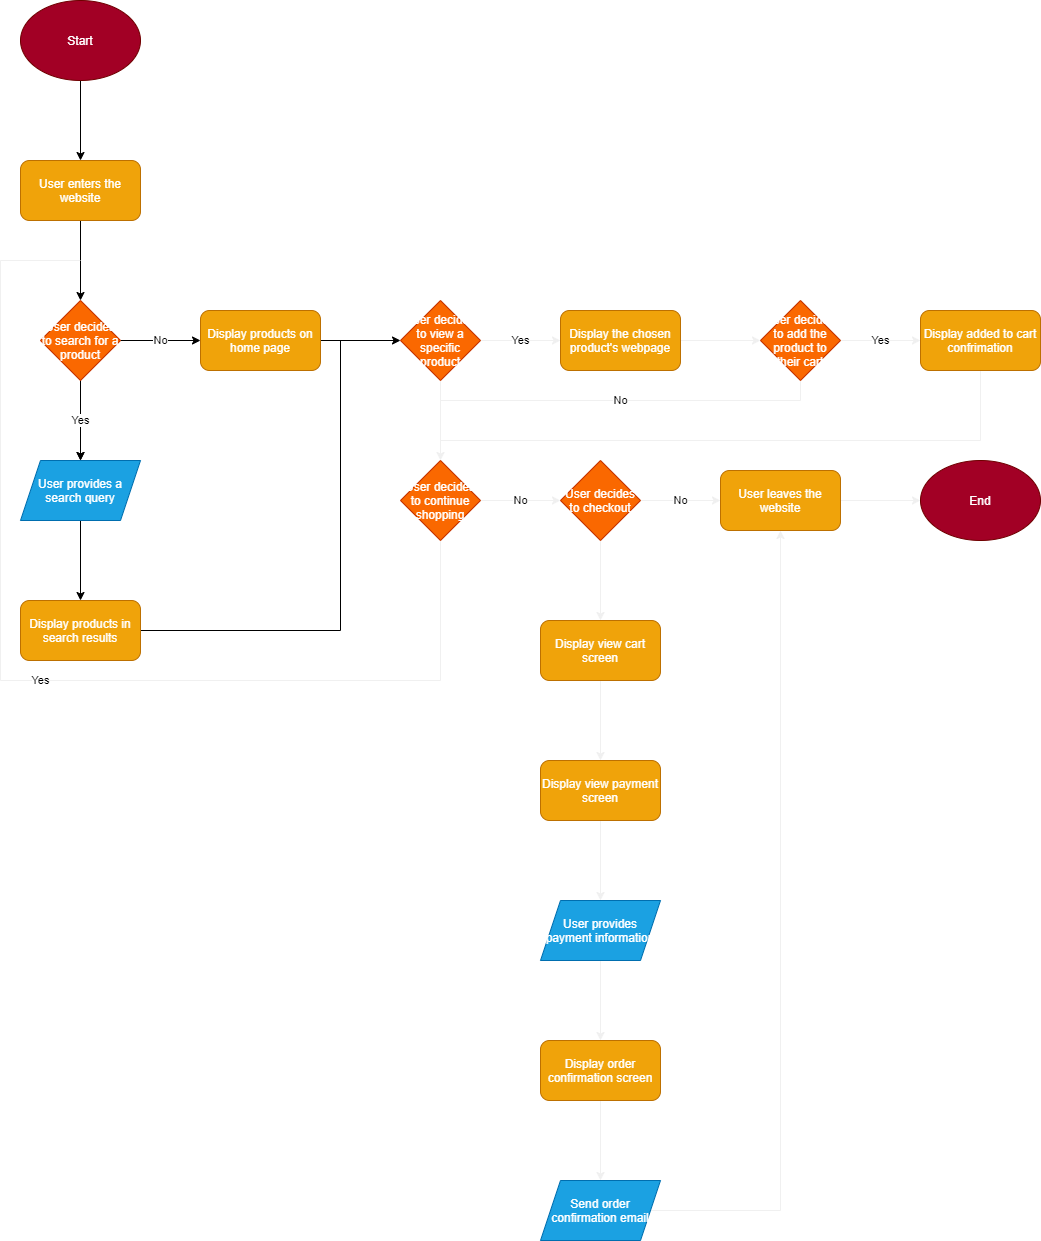

The diagram above was exported from draw.io. Its source (the exported page's mxGraphModel, read from the mxfile embedded in the PNG):
<mxGraphModel dx="1593" dy="2877" grid="1" gridSize="10" guides="1" tooltips="1" connect="1" arrows="1" fold="1" page="1" pageScale="1" pageWidth="1200" pageHeight="1350" math="0" shadow="0">
  <root>
    <mxCell id="0" />
    <mxCell id="1" parent="0" />
    <mxCell id="5" style="edgeStyle=orthogonalEdgeStyle;rounded=0;orthogonalLoop=1;jettySize=auto;html=1;entryX=0.5;entryY=0;entryDx=0;entryDy=0;" edge="1" parent="1" source="2" target="3">
      <mxGeometry relative="1" as="geometry" />
    </mxCell>
    <mxCell id="2" value="Start" style="ellipse;whiteSpace=wrap;html=1;fillColor=#a20025;strokeColor=#6F0000;fontColor=#ffffff;" vertex="1" parent="1">
      <mxGeometry x="40" y="40" width="120" height="80" as="geometry" />
    </mxCell>
    <mxCell id="7" style="edgeStyle=orthogonalEdgeStyle;rounded=0;orthogonalLoop=1;jettySize=auto;html=1;exitX=0.5;exitY=1;exitDx=0;exitDy=0;entryX=0.5;entryY=0;entryDx=0;entryDy=0;" edge="1" parent="1" source="3" target="6">
      <mxGeometry relative="1" as="geometry" />
    </mxCell>
    <mxCell id="3" value="User enters the website" style="rounded=1;whiteSpace=wrap;html=1;fillColor=#f0a30a;strokeColor=#BD7000;fontColor=#ffffff;" vertex="1" parent="1">
      <mxGeometry x="40" y="200" width="120" height="60" as="geometry" />
    </mxCell>
    <mxCell id="9" style="edgeStyle=orthogonalEdgeStyle;rounded=0;orthogonalLoop=1;jettySize=auto;html=1;exitX=0.5;exitY=1;exitDx=0;exitDy=0;entryX=0.5;entryY=0;entryDx=0;entryDy=0;" edge="1" parent="1" source="6" target="8">
      <mxGeometry relative="1" as="geometry" />
    </mxCell>
    <mxCell id="10" value="Yes" style="edgeStyle=orthogonalEdgeStyle;rounded=0;orthogonalLoop=1;jettySize=auto;html=1;" edge="1" parent="1" source="6" target="8">
      <mxGeometry relative="1" as="geometry" />
    </mxCell>
    <mxCell id="14" value="No" style="edgeStyle=orthogonalEdgeStyle;rounded=0;orthogonalLoop=1;jettySize=auto;html=1;exitX=1;exitY=0.5;exitDx=0;exitDy=0;entryX=0;entryY=0.5;entryDx=0;entryDy=0;" edge="1" parent="1" source="6" target="13">
      <mxGeometry relative="1" as="geometry" />
    </mxCell>
    <mxCell id="6" value="User decides to search for a product" style="rhombus;whiteSpace=wrap;html=1;fillColor=#fa6800;strokeColor=#C73500;fontColor=#ffffff;" vertex="1" parent="1">
      <mxGeometry x="60" y="340" width="80" height="80" as="geometry" />
    </mxCell>
    <mxCell id="12" style="edgeStyle=orthogonalEdgeStyle;rounded=0;orthogonalLoop=1;jettySize=auto;html=1;exitX=0.5;exitY=1;exitDx=0;exitDy=0;entryX=0.5;entryY=0;entryDx=0;entryDy=0;" edge="1" parent="1" source="8" target="11">
      <mxGeometry relative="1" as="geometry" />
    </mxCell>
    <mxCell id="8" value="User provides a search query" style="shape=parallelogram;perimeter=parallelogramPerimeter;whiteSpace=wrap;html=1;fixedSize=1;fillColor=#1ba1e2;strokeColor=#006EAF;fontColor=#ffffff;" vertex="1" parent="1">
      <mxGeometry x="40" y="500" width="120" height="60" as="geometry" />
    </mxCell>
    <mxCell id="19" style="edgeStyle=orthogonalEdgeStyle;rounded=0;orthogonalLoop=1;jettySize=auto;html=1;exitX=1;exitY=0.5;exitDx=0;exitDy=0;endArrow=none;endFill=0;" edge="1" parent="1" source="11">
      <mxGeometry relative="1" as="geometry">
        <mxPoint x="360" y="380" as="targetPoint" />
      </mxGeometry>
    </mxCell>
    <mxCell id="11" value="Display products in search results" style="rounded=1;whiteSpace=wrap;html=1;fillColor=#f0a30a;strokeColor=#BD7000;fontColor=#ffffff;" vertex="1" parent="1">
      <mxGeometry x="40" y="640" width="120" height="60" as="geometry" />
    </mxCell>
    <mxCell id="16" style="edgeStyle=orthogonalEdgeStyle;rounded=0;orthogonalLoop=1;jettySize=auto;html=1;exitX=1;exitY=0.5;exitDx=0;exitDy=0;entryX=0;entryY=0.5;entryDx=0;entryDy=0;" edge="1" parent="1" source="13" target="15">
      <mxGeometry relative="1" as="geometry" />
    </mxCell>
    <mxCell id="13" value="Display products on home page" style="rounded=1;whiteSpace=wrap;html=1;fillColor=#f0a30a;strokeColor=#BD7000;fontColor=#ffffff;" vertex="1" parent="1">
      <mxGeometry x="220" y="350" width="120" height="60" as="geometry" />
    </mxCell>
    <mxCell id="22" value="Yes" style="edgeStyle=orthogonalEdgeStyle;rounded=0;orthogonalLoop=1;jettySize=auto;html=1;exitX=1;exitY=0.5;exitDx=0;exitDy=0;entryX=0;entryY=0.5;entryDx=0;entryDy=0;endArrow=classic;endFill=1;strokeColor=#f0f0f0;" edge="1" parent="1" source="15" target="21">
      <mxGeometry relative="1" as="geometry" />
    </mxCell>
    <mxCell id="28" style="edgeStyle=orthogonalEdgeStyle;rounded=0;orthogonalLoop=1;jettySize=auto;html=1;exitX=0.5;exitY=1;exitDx=0;exitDy=0;entryX=0.5;entryY=0;entryDx=0;entryDy=0;endArrow=classic;endFill=1;strokeColor=#f0f0f0;" edge="1" parent="1" source="15" target="27">
      <mxGeometry relative="1" as="geometry" />
    </mxCell>
    <mxCell id="15" value="User decides to view a specific product" style="rhombus;whiteSpace=wrap;html=1;fillColor=#fa6800;strokeColor=#C73500;fontColor=#ffffff;" vertex="1" parent="1">
      <mxGeometry x="420" y="340" width="80" height="80" as="geometry" />
    </mxCell>
    <mxCell id="24" style="edgeStyle=orthogonalEdgeStyle;rounded=0;orthogonalLoop=1;jettySize=auto;html=1;exitX=1;exitY=0.5;exitDx=0;exitDy=0;entryX=0;entryY=0.5;entryDx=0;entryDy=0;endArrow=classic;endFill=1;strokeColor=#f0f0f0;" edge="1" parent="1" source="21" target="23">
      <mxGeometry relative="1" as="geometry" />
    </mxCell>
    <mxCell id="21" value="Display the chosen product's webpage" style="rounded=1;whiteSpace=wrap;html=1;fillColor=#f0a30a;strokeColor=#BD7000;fontColor=#ffffff;" vertex="1" parent="1">
      <mxGeometry x="580" y="350" width="120" height="60" as="geometry" />
    </mxCell>
    <mxCell id="26" value="Yes" style="edgeStyle=orthogonalEdgeStyle;rounded=0;orthogonalLoop=1;jettySize=auto;html=1;exitX=1;exitY=0.5;exitDx=0;exitDy=0;entryX=0;entryY=0.5;entryDx=0;entryDy=0;endArrow=classic;endFill=1;strokeColor=#f0f0f0;" edge="1" parent="1" source="23" target="25">
      <mxGeometry relative="1" as="geometry" />
    </mxCell>
    <mxCell id="29" value="No" style="edgeStyle=orthogonalEdgeStyle;rounded=0;orthogonalLoop=1;jettySize=auto;html=1;exitX=0.5;exitY=1;exitDx=0;exitDy=0;endArrow=none;endFill=0;strokeColor=#f0f0f0;" edge="1" parent="1" source="23">
      <mxGeometry relative="1" as="geometry">
        <mxPoint x="460" y="460" as="targetPoint" />
      </mxGeometry>
    </mxCell>
    <mxCell id="23" value="User decides to add the product to their cart" style="rhombus;whiteSpace=wrap;html=1;fillColor=#fa6800;strokeColor=#C73500;fontColor=#ffffff;" vertex="1" parent="1">
      <mxGeometry x="780" y="340" width="80" height="80" as="geometry" />
    </mxCell>
    <mxCell id="30" style="edgeStyle=orthogonalEdgeStyle;rounded=0;orthogonalLoop=1;jettySize=auto;html=1;exitX=0.5;exitY=1;exitDx=0;exitDy=0;endArrow=none;endFill=0;strokeColor=#f0f0f0;" edge="1" parent="1" source="25">
      <mxGeometry relative="1" as="geometry">
        <mxPoint x="460" y="480" as="targetPoint" />
        <Array as="points">
          <mxPoint x="1000" y="480" />
        </Array>
      </mxGeometry>
    </mxCell>
    <mxCell id="25" value="Display added to cart confrimation" style="rounded=1;whiteSpace=wrap;html=1;fillColor=#f0a30a;strokeColor=#BD7000;fontColor=#ffffff;" vertex="1" parent="1">
      <mxGeometry x="940" y="350" width="120" height="60" as="geometry" />
    </mxCell>
    <mxCell id="31" value="Yes" style="edgeStyle=orthogonalEdgeStyle;rounded=0;orthogonalLoop=1;jettySize=auto;html=1;exitX=0.5;exitY=1;exitDx=0;exitDy=0;endArrow=none;endFill=0;strokeColor=#f0f0f0;" edge="1" parent="1" source="27">
      <mxGeometry relative="1" as="geometry">
        <mxPoint x="99.99999999999989" y="300" as="targetPoint" />
        <Array as="points">
          <mxPoint x="460" y="720" />
          <mxPoint x="20" y="720" />
          <mxPoint x="20" y="300" />
        </Array>
      </mxGeometry>
    </mxCell>
    <mxCell id="33" value="No" style="edgeStyle=orthogonalEdgeStyle;rounded=0;orthogonalLoop=1;jettySize=auto;html=1;exitX=1;exitY=0.5;exitDx=0;exitDy=0;entryX=0;entryY=0.5;entryDx=0;entryDy=0;endArrow=classic;endFill=1;strokeColor=#f0f0f0;" edge="1" parent="1" source="27" target="32">
      <mxGeometry relative="1" as="geometry" />
    </mxCell>
    <mxCell id="27" value="User decides to continue shopping" style="rhombus;whiteSpace=wrap;html=1;fillColor=#fa6800;strokeColor=#C73500;fontColor=#ffffff;" vertex="1" parent="1">
      <mxGeometry x="420" y="500" width="80" height="80" as="geometry" />
    </mxCell>
    <mxCell id="35" value="No" style="edgeStyle=orthogonalEdgeStyle;rounded=0;orthogonalLoop=1;jettySize=auto;html=1;exitX=1;exitY=0.5;exitDx=0;exitDy=0;entryX=0;entryY=0.5;entryDx=0;entryDy=0;endArrow=classic;endFill=1;strokeColor=#f0f0f0;" edge="1" parent="1" source="32" target="34">
      <mxGeometry relative="1" as="geometry" />
    </mxCell>
    <mxCell id="37" style="edgeStyle=orthogonalEdgeStyle;rounded=0;orthogonalLoop=1;jettySize=auto;html=1;exitX=0.5;exitY=1;exitDx=0;exitDy=0;entryX=0.5;entryY=0;entryDx=0;entryDy=0;endArrow=classic;endFill=1;strokeColor=#f0f0f0;" edge="1" parent="1" source="32" target="36">
      <mxGeometry relative="1" as="geometry" />
    </mxCell>
    <mxCell id="32" value="User decides to checkout" style="rhombus;whiteSpace=wrap;html=1;fillColor=#fa6800;strokeColor=#C73500;fontColor=#ffffff;" vertex="1" parent="1">
      <mxGeometry x="580" y="500" width="80" height="80" as="geometry" />
    </mxCell>
    <mxCell id="48" style="edgeStyle=orthogonalEdgeStyle;rounded=0;orthogonalLoop=1;jettySize=auto;html=1;exitX=1;exitY=0.5;exitDx=0;exitDy=0;entryX=0;entryY=0.5;entryDx=0;entryDy=0;endArrow=classic;endFill=1;strokeColor=#f0f0f0;" edge="1" parent="1" source="34" target="47">
      <mxGeometry relative="1" as="geometry" />
    </mxCell>
    <mxCell id="34" value="User leaves the website" style="rounded=1;whiteSpace=wrap;html=1;fillColor=#f0a30a;strokeColor=#BD7000;fontColor=#ffffff;" vertex="1" parent="1">
      <mxGeometry x="740" y="510" width="120" height="60" as="geometry" />
    </mxCell>
    <mxCell id="39" style="edgeStyle=orthogonalEdgeStyle;rounded=0;orthogonalLoop=1;jettySize=auto;html=1;exitX=0.5;exitY=1;exitDx=0;exitDy=0;entryX=0.5;entryY=0;entryDx=0;entryDy=0;endArrow=classic;endFill=1;strokeColor=#f0f0f0;" edge="1" parent="1" source="36" target="38">
      <mxGeometry relative="1" as="geometry" />
    </mxCell>
    <mxCell id="36" value="Display view cart screen" style="rounded=1;whiteSpace=wrap;html=1;fillColor=#f0a30a;strokeColor=#BD7000;fontColor=#ffffff;" vertex="1" parent="1">
      <mxGeometry x="560" y="660" width="120" height="60" as="geometry" />
    </mxCell>
    <mxCell id="41" style="edgeStyle=orthogonalEdgeStyle;rounded=0;orthogonalLoop=1;jettySize=auto;html=1;exitX=0.5;exitY=1;exitDx=0;exitDy=0;entryX=0.5;entryY=0;entryDx=0;entryDy=0;endArrow=classic;endFill=1;strokeColor=#f0f0f0;" edge="1" parent="1" source="38" target="40">
      <mxGeometry relative="1" as="geometry" />
    </mxCell>
    <mxCell id="38" value="Display view payment screen" style="rounded=1;whiteSpace=wrap;html=1;fillColor=#f0a30a;strokeColor=#BD7000;fontColor=#ffffff;" vertex="1" parent="1">
      <mxGeometry x="560" y="800" width="120" height="60" as="geometry" />
    </mxCell>
    <mxCell id="44" style="edgeStyle=orthogonalEdgeStyle;rounded=0;orthogonalLoop=1;jettySize=auto;html=1;exitX=0.5;exitY=1;exitDx=0;exitDy=0;entryX=0.5;entryY=0;entryDx=0;entryDy=0;endArrow=classic;endFill=1;strokeColor=#f0f0f0;" edge="1" parent="1" source="40" target="42">
      <mxGeometry relative="1" as="geometry" />
    </mxCell>
    <mxCell id="40" value="User provides payment information" style="shape=parallelogram;perimeter=parallelogramPerimeter;whiteSpace=wrap;html=1;fixedSize=1;fillColor=#1ba1e2;strokeColor=#006EAF;fontColor=#ffffff;" vertex="1" parent="1">
      <mxGeometry x="560" y="940" width="120" height="60" as="geometry" />
    </mxCell>
    <mxCell id="45" style="edgeStyle=orthogonalEdgeStyle;rounded=0;orthogonalLoop=1;jettySize=auto;html=1;exitX=0.5;exitY=1;exitDx=0;exitDy=0;entryX=0.5;entryY=0;entryDx=0;entryDy=0;endArrow=classic;endFill=1;strokeColor=#f0f0f0;" edge="1" parent="1" source="42" target="43">
      <mxGeometry relative="1" as="geometry" />
    </mxCell>
    <mxCell id="42" value="Display order confirmation screen" style="rounded=1;whiteSpace=wrap;html=1;fillColor=#f0a30a;strokeColor=#BD7000;fontColor=#ffffff;" vertex="1" parent="1">
      <mxGeometry x="560" y="1080" width="120" height="60" as="geometry" />
    </mxCell>
    <mxCell id="46" style="edgeStyle=orthogonalEdgeStyle;rounded=0;orthogonalLoop=1;jettySize=auto;html=1;exitX=1;exitY=0.5;exitDx=0;exitDy=0;entryX=0.5;entryY=1;entryDx=0;entryDy=0;endArrow=classic;endFill=1;strokeColor=#f0f0f0;" edge="1" parent="1" source="43" target="34">
      <mxGeometry relative="1" as="geometry" />
    </mxCell>
    <mxCell id="43" value="Send order confirmation email" style="shape=parallelogram;perimeter=parallelogramPerimeter;whiteSpace=wrap;html=1;fixedSize=1;fillColor=#1ba1e2;strokeColor=#006EAF;fontColor=#ffffff;" vertex="1" parent="1">
      <mxGeometry x="560" y="1220" width="120" height="60" as="geometry" />
    </mxCell>
    <mxCell id="47" value="End" style="ellipse;whiteSpace=wrap;html=1;fillColor=#a20025;strokeColor=#6F0000;fontColor=#ffffff;" vertex="1" parent="1">
      <mxGeometry x="940" y="500" width="120" height="80" as="geometry" />
    </mxCell>
  </root>
</mxGraphModel>